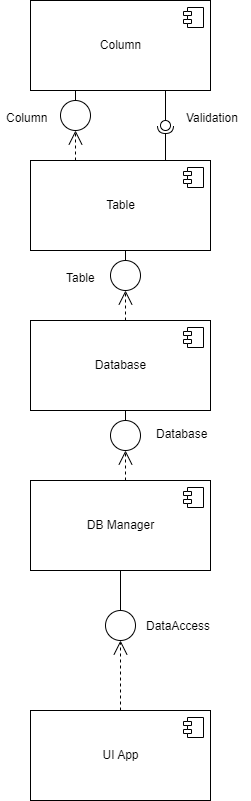

The diagram above was exported from draw.io. Its source (the exported page's mxGraphModel, read from the mxfile embedded in the PNG):
<mxGraphModel dx="1703" dy="820" grid="1" gridSize="10" guides="1" tooltips="1" connect="1" arrows="1" fold="1" page="1" pageScale="1" pageWidth="827" pageHeight="1169" math="0" shadow="0">
  <root>
    <mxCell id="0" />
    <mxCell id="1" parent="0" />
    <mxCell id="w84jXb7fHanbJ6DxY9Ci-1" value="Database" style="html=1;dropTarget=0;" parent="1" vertex="1">
      <mxGeometry x="470" y="490" width="180" height="90" as="geometry" />
    </mxCell>
    <mxCell id="w84jXb7fHanbJ6DxY9Ci-2" value="" style="shape=module;jettyWidth=8;jettyHeight=4;" parent="w84jXb7fHanbJ6DxY9Ci-1" vertex="1">
      <mxGeometry x="1" width="20" height="20" relative="1" as="geometry">
        <mxPoint x="-27" y="7" as="offset" />
      </mxGeometry>
    </mxCell>
    <mxCell id="w84jXb7fHanbJ6DxY9Ci-3" value="Column" style="html=1;dropTarget=0;" parent="1" vertex="1">
      <mxGeometry x="470" y="170" width="180" height="90" as="geometry" />
    </mxCell>
    <mxCell id="w84jXb7fHanbJ6DxY9Ci-4" value="" style="shape=module;jettyWidth=8;jettyHeight=4;" parent="w84jXb7fHanbJ6DxY9Ci-3" vertex="1">
      <mxGeometry x="1" width="20" height="20" relative="1" as="geometry">
        <mxPoint x="-27" y="7" as="offset" />
      </mxGeometry>
    </mxCell>
    <mxCell id="w84jXb7fHanbJ6DxY9Ci-5" value="Table" style="html=1;dropTarget=0;" parent="1" vertex="1">
      <mxGeometry x="470" y="330" width="180" height="90" as="geometry" />
    </mxCell>
    <mxCell id="w84jXb7fHanbJ6DxY9Ci-6" value="" style="shape=module;jettyWidth=8;jettyHeight=4;" parent="w84jXb7fHanbJ6DxY9Ci-5" vertex="1">
      <mxGeometry x="1" width="20" height="20" relative="1" as="geometry">
        <mxPoint x="-27" y="7" as="offset" />
      </mxGeometry>
    </mxCell>
    <mxCell id="w84jXb7fHanbJ6DxY9Ci-7" value="DB Manager" style="html=1;dropTarget=0;" parent="1" vertex="1">
      <mxGeometry x="470" y="650" width="180" height="90" as="geometry" />
    </mxCell>
    <mxCell id="w84jXb7fHanbJ6DxY9Ci-8" value="" style="shape=module;jettyWidth=8;jettyHeight=4;" parent="w84jXb7fHanbJ6DxY9Ci-7" vertex="1">
      <mxGeometry x="1" width="20" height="20" relative="1" as="geometry">
        <mxPoint x="-27" y="7" as="offset" />
      </mxGeometry>
    </mxCell>
    <mxCell id="w84jXb7fHanbJ6DxY9Ci-9" value="UI App" style="html=1;dropTarget=0;" parent="1" vertex="1">
      <mxGeometry x="470" y="880" width="180" height="90" as="geometry" />
    </mxCell>
    <mxCell id="w84jXb7fHanbJ6DxY9Ci-10" value="" style="shape=module;jettyWidth=8;jettyHeight=4;" parent="w84jXb7fHanbJ6DxY9Ci-9" vertex="1">
      <mxGeometry x="1" width="20" height="20" relative="1" as="geometry">
        <mxPoint x="-27" y="7" as="offset" />
      </mxGeometry>
    </mxCell>
    <mxCell id="w84jXb7fHanbJ6DxY9Ci-11" value="" style="rounded=0;orthogonalLoop=1;jettySize=auto;html=1;endArrow=none;endFill=0;sketch=0;sourcePerimeterSpacing=0;targetPerimeterSpacing=0;exitX=0.75;exitY=1;exitDx=0;exitDy=0;" parent="1" source="w84jXb7fHanbJ6DxY9Ci-3" target="w84jXb7fHanbJ6DxY9Ci-13" edge="1">
      <mxGeometry relative="1" as="geometry">
        <mxPoint x="390" y="445" as="sourcePoint" />
      </mxGeometry>
    </mxCell>
    <mxCell id="w84jXb7fHanbJ6DxY9Ci-12" value="" style="rounded=0;orthogonalLoop=1;jettySize=auto;html=1;endArrow=halfCircle;endFill=0;entryX=0.5;entryY=0.5;endSize=6;strokeWidth=1;sketch=0;exitX=0.75;exitY=0;exitDx=0;exitDy=0;" parent="1" source="w84jXb7fHanbJ6DxY9Ci-5" target="w84jXb7fHanbJ6DxY9Ci-13" edge="1">
      <mxGeometry relative="1" as="geometry">
        <mxPoint x="430" y="445" as="sourcePoint" />
      </mxGeometry>
    </mxCell>
    <mxCell id="w84jXb7fHanbJ6DxY9Ci-13" value="" style="ellipse;whiteSpace=wrap;html=1;align=center;aspect=fixed;resizable=0;points=[];outlineConnect=0;sketch=0;" parent="1" vertex="1">
      <mxGeometry x="600" y="290" width="10" height="10" as="geometry" />
    </mxCell>
    <mxCell id="w84jXb7fHanbJ6DxY9Ci-18" value="" style="ellipse;whiteSpace=wrap;html=1;aspect=fixed;" parent="1" vertex="1">
      <mxGeometry x="500" y="270" width="30" height="30" as="geometry" />
    </mxCell>
    <mxCell id="w84jXb7fHanbJ6DxY9Ci-19" value="" style="endArrow=none;html=1;rounded=0;entryX=0.25;entryY=1;entryDx=0;entryDy=0;exitX=0.5;exitY=0;exitDx=0;exitDy=0;" parent="1" source="w84jXb7fHanbJ6DxY9Ci-18" target="w84jXb7fHanbJ6DxY9Ci-3" edge="1">
      <mxGeometry width="50" height="50" relative="1" as="geometry">
        <mxPoint x="490" y="370" as="sourcePoint" />
        <mxPoint x="540" y="320" as="targetPoint" />
      </mxGeometry>
    </mxCell>
    <mxCell id="w84jXb7fHanbJ6DxY9Ci-21" value="" style="endArrow=open;endSize=12;dashed=1;html=1;rounded=0;entryX=0.5;entryY=1;entryDx=0;entryDy=0;exitX=0.25;exitY=0;exitDx=0;exitDy=0;" parent="1" source="w84jXb7fHanbJ6DxY9Ci-5" target="w84jXb7fHanbJ6DxY9Ci-18" edge="1">
      <mxGeometry width="160" relative="1" as="geometry">
        <mxPoint x="360" y="320" as="sourcePoint" />
        <mxPoint x="520" y="320" as="targetPoint" />
      </mxGeometry>
    </mxCell>
    <mxCell id="w84jXb7fHanbJ6DxY9Ci-23" value="Column" style="text;strokeColor=none;fillColor=none;align=left;verticalAlign=top;spacingLeft=4;spacingRight=4;overflow=hidden;rotatable=0;points=[[0,0.5],[1,0.5]];portConstraint=eastwest;" parent="1" vertex="1">
      <mxGeometry x="440" y="274" width="60" height="26" as="geometry" />
    </mxCell>
    <mxCell id="w84jXb7fHanbJ6DxY9Ci-24" value="Validation" style="text;strokeColor=none;fillColor=none;align=left;verticalAlign=top;spacingLeft=4;spacingRight=4;overflow=hidden;rotatable=0;points=[[0,0.5],[1,0.5]];portConstraint=eastwest;" parent="1" vertex="1">
      <mxGeometry x="620" y="274" width="70" height="26" as="geometry" />
    </mxCell>
    <mxCell id="w84jXb7fHanbJ6DxY9Ci-25" value="" style="ellipse;whiteSpace=wrap;html=1;aspect=fixed;" parent="1" vertex="1">
      <mxGeometry x="550" y="430" width="30" height="30" as="geometry" />
    </mxCell>
    <mxCell id="w84jXb7fHanbJ6DxY9Ci-26" value="" style="endArrow=none;html=1;rounded=0;entryX=0.25;entryY=1;entryDx=0;entryDy=0;exitX=0.5;exitY=0;exitDx=0;exitDy=0;" parent="1" source="w84jXb7fHanbJ6DxY9Ci-25" edge="1">
      <mxGeometry width="50" height="50" relative="1" as="geometry">
        <mxPoint x="540" y="530" as="sourcePoint" />
        <mxPoint x="564.9999999999999" y="420" as="targetPoint" />
      </mxGeometry>
    </mxCell>
    <mxCell id="w84jXb7fHanbJ6DxY9Ci-27" value="" style="endArrow=open;endSize=12;dashed=1;html=1;rounded=0;entryX=0.5;entryY=1;entryDx=0;entryDy=0;exitX=0.25;exitY=0;exitDx=0;exitDy=0;" parent="1" target="w84jXb7fHanbJ6DxY9Ci-25" edge="1">
      <mxGeometry width="160" relative="1" as="geometry">
        <mxPoint x="564.9999999999999" y="490" as="sourcePoint" />
        <mxPoint x="570" y="480" as="targetPoint" />
      </mxGeometry>
    </mxCell>
    <mxCell id="w84jXb7fHanbJ6DxY9Ci-28" value="Table" style="text;strokeColor=none;fillColor=none;align=left;verticalAlign=top;spacingLeft=4;spacingRight=4;overflow=hidden;rotatable=0;points=[[0,0.5],[1,0.5]];portConstraint=eastwest;" parent="1" vertex="1">
      <mxGeometry x="500" y="434" width="60" height="26" as="geometry" />
    </mxCell>
    <mxCell id="w84jXb7fHanbJ6DxY9Ci-29" value="" style="ellipse;whiteSpace=wrap;html=1;aspect=fixed;" parent="1" vertex="1">
      <mxGeometry x="550" y="590" width="30" height="30" as="geometry" />
    </mxCell>
    <mxCell id="w84jXb7fHanbJ6DxY9Ci-30" value="" style="endArrow=none;html=1;rounded=0;entryX=0.25;entryY=1;entryDx=0;entryDy=0;exitX=0.5;exitY=0;exitDx=0;exitDy=0;" parent="1" source="w84jXb7fHanbJ6DxY9Ci-29" edge="1">
      <mxGeometry width="50" height="50" relative="1" as="geometry">
        <mxPoint x="540" y="690" as="sourcePoint" />
        <mxPoint x="564.9999999999999" y="580" as="targetPoint" />
      </mxGeometry>
    </mxCell>
    <mxCell id="w84jXb7fHanbJ6DxY9Ci-31" value="" style="endArrow=open;endSize=12;dashed=1;html=1;rounded=0;entryX=0.5;entryY=1;entryDx=0;entryDy=0;exitX=0.25;exitY=0;exitDx=0;exitDy=0;" parent="1" target="w84jXb7fHanbJ6DxY9Ci-29" edge="1">
      <mxGeometry width="160" relative="1" as="geometry">
        <mxPoint x="564.9999999999999" y="650" as="sourcePoint" />
        <mxPoint x="570" y="640" as="targetPoint" />
      </mxGeometry>
    </mxCell>
    <mxCell id="w84jXb7fHanbJ6DxY9Ci-32" value="Database" style="text;strokeColor=none;fillColor=none;align=left;verticalAlign=top;spacingLeft=4;spacingRight=4;overflow=hidden;rotatable=0;points=[[0,0.5],[1,0.5]];portConstraint=eastwest;" parent="1" vertex="1">
      <mxGeometry x="590" y="590" width="70" height="26" as="geometry" />
    </mxCell>
    <mxCell id="w84jXb7fHanbJ6DxY9Ci-37" value="" style="ellipse;whiteSpace=wrap;html=1;aspect=fixed;" parent="1" vertex="1">
      <mxGeometry x="545" y="780" width="30" height="30" as="geometry" />
    </mxCell>
    <mxCell id="w84jXb7fHanbJ6DxY9Ci-38" value="" style="endArrow=none;html=1;rounded=0;entryX=0.5;entryY=1;entryDx=0;entryDy=0;exitX=0.5;exitY=0;exitDx=0;exitDy=0;" parent="1" source="w84jXb7fHanbJ6DxY9Ci-37" target="w84jXb7fHanbJ6DxY9Ci-7" edge="1">
      <mxGeometry width="50" height="50" relative="1" as="geometry">
        <mxPoint x="400" y="777.5" as="sourcePoint" />
        <mxPoint x="424.9999999999999" y="667.5" as="targetPoint" />
      </mxGeometry>
    </mxCell>
    <mxCell id="w84jXb7fHanbJ6DxY9Ci-39" value="" style="endArrow=open;endSize=12;dashed=1;html=1;rounded=0;entryX=0.5;entryY=1;entryDx=0;entryDy=0;exitX=0.5;exitY=0;exitDx=0;exitDy=0;" parent="1" source="w84jXb7fHanbJ6DxY9Ci-9" target="w84jXb7fHanbJ6DxY9Ci-37" edge="1">
      <mxGeometry width="160" relative="1" as="geometry">
        <mxPoint x="330" y="722.5" as="sourcePoint" />
        <mxPoint x="430" y="727.5" as="targetPoint" />
      </mxGeometry>
    </mxCell>
    <mxCell id="w84jXb7fHanbJ6DxY9Ci-40" value="DataAccess" style="text;strokeColor=none;fillColor=none;align=left;verticalAlign=top;spacingLeft=4;spacingRight=4;overflow=hidden;rotatable=0;points=[[0,0.5],[1,0.5]];portConstraint=eastwest;" parent="1" vertex="1">
      <mxGeometry x="580" y="782" width="90" height="26" as="geometry" />
    </mxCell>
  </root>
</mxGraphModel>